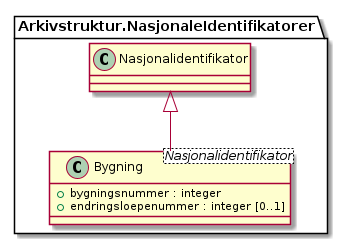

The diagram above was rendered by PlantUML. Its source (embedded in the PNG):
@startuml
skinparam nodesep 100
class Arkivstruktur.NasjonaleIdentifikatorer.Bygning <Nasjonalidentifikator> {
  +bygningsnummer : integer
  +endringsloepenummer : integer [0..1]
}
Arkivstruktur.NasjonaleIdentifikatorer.Nasjonalidentifikator <|-- Arkivstruktur.NasjonaleIdentifikatorer.Bygning
@enduml